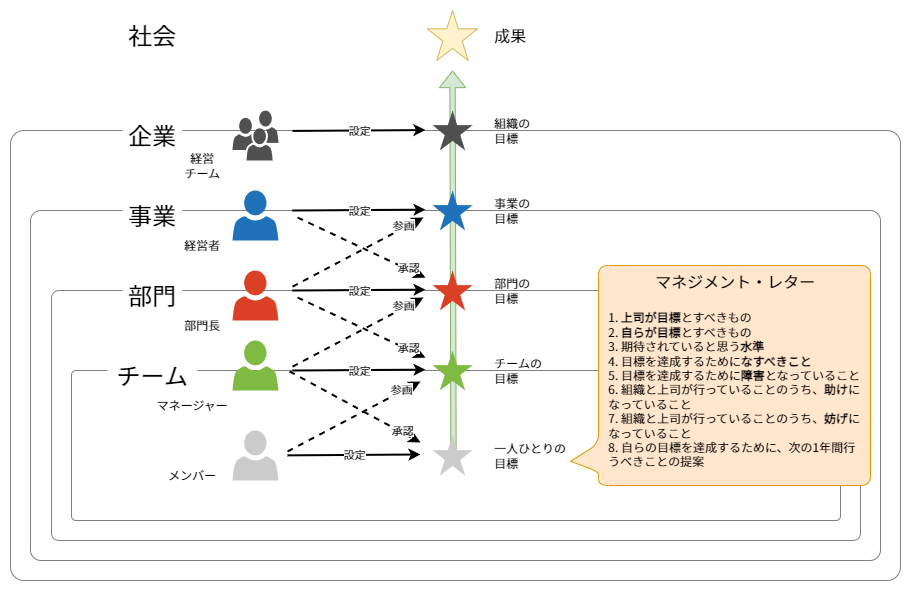

The diagram above was exported from draw.io. Its source (the exported page's mxGraphModel, read from the mxfile embedded in the PNG):
<mxGraphModel dx="1048" dy="841" grid="1" gridSize="10" guides="1" tooltips="1" connect="1" arrows="1" fold="1" page="1" pageScale="1" pageWidth="1169" pageHeight="827" math="0" shadow="0">
  <root>
    <mxCell id="0" />
    <mxCell id="1" parent="0" />
    <mxCell id="YcL8T39g2ZJcHwpWBcxx-6" value="" style="rounded=1;whiteSpace=wrap;html=1;strokeColor=#808080;arcSize=3;fontFamily=Noto Sans JP;" parent="1" vertex="1">
      <mxGeometry x="40" y="140" width="890" height="450" as="geometry" />
    </mxCell>
    <mxCell id="YcL8T39g2ZJcHwpWBcxx-1" value="" style="sketch=0;pointerEvents=1;shadow=0;dashed=0;html=1;strokeColor=none;fillColor=#505050;labelPosition=center;verticalLabelPosition=bottom;verticalAlign=top;outlineConnect=0;align=center;shape=mxgraph.office.users.users;fontFamily=Noto Sans JP;" parent="1" vertex="1">
      <mxGeometry x="262" y="120" width="46" height="50" as="geometry" />
    </mxCell>
    <mxCell id="YcL8T39g2ZJcHwpWBcxx-7" value="企業" style="text;html=1;strokeColor=none;fillColor=default;align=center;verticalAlign=middle;whiteSpace=wrap;rounded=0;fontSize=24;fontFamily=Noto Sans JP;" parent="1" vertex="1">
      <mxGeometry x="152" y="130" width="60" height="30" as="geometry" />
    </mxCell>
    <mxCell id="YcL8T39g2ZJcHwpWBcxx-10" value="" style="rounded=1;whiteSpace=wrap;html=1;strokeColor=#808080;arcSize=3;fontFamily=Noto Sans JP;" parent="1" vertex="1">
      <mxGeometry x="60" y="220" width="850" height="350" as="geometry" />
    </mxCell>
    <mxCell id="YcL8T39g2ZJcHwpWBcxx-12" value="事業" style="text;html=1;strokeColor=none;fillColor=default;align=center;verticalAlign=middle;whiteSpace=wrap;rounded=0;fontSize=24;fontFamily=Noto Sans JP;" parent="1" vertex="1">
      <mxGeometry x="152" y="210" width="60" height="30" as="geometry" />
    </mxCell>
    <mxCell id="YcL8T39g2ZJcHwpWBcxx-2" value="" style="sketch=0;pointerEvents=1;shadow=0;dashed=0;html=1;strokeColor=none;labelPosition=center;verticalLabelPosition=bottom;verticalAlign=top;outlineConnect=0;align=center;shape=mxgraph.office.users.user;fillColor=#2072B8;fontFamily=Noto Sans JP;" parent="1" vertex="1">
      <mxGeometry x="262" y="200" width="46" height="50" as="geometry" />
    </mxCell>
    <mxCell id="YcL8T39g2ZJcHwpWBcxx-13" value="" style="rounded=1;whiteSpace=wrap;html=1;strokeColor=#808080;arcSize=3;fontFamily=Noto Sans JP;" parent="1" vertex="1">
      <mxGeometry x="81" y="300" width="809" height="250" as="geometry" />
    </mxCell>
    <mxCell id="YcL8T39g2ZJcHwpWBcxx-14" value="部門" style="text;html=1;strokeColor=none;fillColor=default;align=center;verticalAlign=middle;whiteSpace=wrap;rounded=0;fontSize=24;fontFamily=Noto Sans JP;" parent="1" vertex="1">
      <mxGeometry x="152" y="290" width="60" height="30" as="geometry" />
    </mxCell>
    <mxCell id="YcL8T39g2ZJcHwpWBcxx-3" value="" style="sketch=0;pointerEvents=1;shadow=0;dashed=0;html=1;strokeColor=none;labelPosition=center;verticalLabelPosition=bottom;verticalAlign=top;outlineConnect=0;align=center;shape=mxgraph.office.users.user;fillColor=#DA4026;fontFamily=Noto Sans JP;" parent="1" vertex="1">
      <mxGeometry x="262" y="280" width="46" height="50" as="geometry" />
    </mxCell>
    <mxCell id="YcL8T39g2ZJcHwpWBcxx-15" value="" style="rounded=1;whiteSpace=wrap;html=1;strokeColor=#808080;arcSize=3;fontFamily=Noto Sans JP;" parent="1" vertex="1">
      <mxGeometry x="101" y="380" width="769" height="150" as="geometry" />
    </mxCell>
    <mxCell id="YcL8T39g2ZJcHwpWBcxx-16" value="チーム" style="text;html=1;strokeColor=none;fillColor=default;align=center;verticalAlign=middle;whiteSpace=wrap;rounded=0;fontSize=24;fontFamily=Noto Sans JP;" parent="1" vertex="1">
      <mxGeometry x="137" y="370" width="90" height="30" as="geometry" />
    </mxCell>
    <mxCell id="YcL8T39g2ZJcHwpWBcxx-4" value="" style="sketch=0;pointerEvents=1;shadow=0;dashed=0;html=1;strokeColor=none;labelPosition=center;verticalLabelPosition=bottom;verticalAlign=top;outlineConnect=0;align=center;shape=mxgraph.office.users.user;fillColor=#7FBA42;fontFamily=Noto Sans JP;" parent="1" vertex="1">
      <mxGeometry x="262" y="350" width="46" height="50" as="geometry" />
    </mxCell>
    <mxCell id="YcL8T39g2ZJcHwpWBcxx-5" value="" style="sketch=0;pointerEvents=1;shadow=0;dashed=0;html=1;strokeColor=none;labelPosition=center;verticalLabelPosition=bottom;verticalAlign=top;outlineConnect=0;align=center;shape=mxgraph.office.users.user;fillColor=#CCCBCB;fontFamily=Noto Sans JP;" parent="1" vertex="1">
      <mxGeometry x="262" y="440" width="46" height="50" as="geometry" />
    </mxCell>
    <mxCell id="YcL8T39g2ZJcHwpWBcxx-17" value="経営&lt;br&gt;チーム" style="text;html=1;strokeColor=none;fillColor=none;align=center;verticalAlign=middle;whiteSpace=wrap;rounded=0;fontFamily=Noto Sans JP;" parent="1" vertex="1">
      <mxGeometry x="202" y="160" width="60" height="30" as="geometry" />
    </mxCell>
    <mxCell id="YcL8T39g2ZJcHwpWBcxx-18" value="経営者" style="text;html=1;strokeColor=none;fillColor=none;align=center;verticalAlign=middle;whiteSpace=wrap;rounded=0;fontFamily=Noto Sans JP;" parent="1" vertex="1">
      <mxGeometry x="202" y="240" width="60" height="30" as="geometry" />
    </mxCell>
    <mxCell id="YcL8T39g2ZJcHwpWBcxx-19" value="部門長" style="text;html=1;strokeColor=none;fillColor=none;align=center;verticalAlign=middle;whiteSpace=wrap;rounded=0;fontFamily=Noto Sans JP;" parent="1" vertex="1">
      <mxGeometry x="202" y="320" width="60" height="30" as="geometry" />
    </mxCell>
    <mxCell id="YcL8T39g2ZJcHwpWBcxx-22" value="マネージャー" style="text;html=1;strokeColor=none;fillColor=none;align=center;verticalAlign=middle;whiteSpace=wrap;rounded=0;fontFamily=Noto Sans JP;" parent="1" vertex="1">
      <mxGeometry x="182" y="400" width="80" height="30" as="geometry" />
    </mxCell>
    <mxCell id="YcL8T39g2ZJcHwpWBcxx-25" value="メンバー" style="text;html=1;strokeColor=none;fillColor=none;align=center;verticalAlign=middle;whiteSpace=wrap;rounded=0;fontFamily=Noto Sans JP;" parent="1" vertex="1">
      <mxGeometry x="182" y="470" width="80" height="30" as="geometry" />
    </mxCell>
    <mxCell id="YcL8T39g2ZJcHwpWBcxx-30" value="設定" style="endArrow=classic;html=1;rounded=0;strokeWidth=2;fontFamily=Noto Sans JP;" parent="1" edge="1">
      <mxGeometry width="50" height="50" relative="1" as="geometry">
        <mxPoint x="317" y="464.8525641025642" as="sourcePoint" />
        <mxPoint x="450" y="464" as="targetPoint" />
      </mxGeometry>
    </mxCell>
    <mxCell id="YcL8T39g2ZJcHwpWBcxx-31" value="承認" style="endArrow=classic;html=1;rounded=0;dashed=1;strokeWidth=2;fontFamily=Noto Sans JP;" parent="1" edge="1">
      <mxGeometry x="0.711" y="2" width="50" height="50" relative="1" as="geometry">
        <mxPoint x="319" y="380.8525641025642" as="sourcePoint" />
        <mxPoint x="450" y="452" as="targetPoint" />
        <mxPoint as="offset" />
      </mxGeometry>
    </mxCell>
    <mxCell id="YcL8T39g2ZJcHwpWBcxx-32" value="参画" style="endArrow=classic;html=1;rounded=0;dashed=1;strokeWidth=2;fontFamily=Noto Sans JP;" parent="1" edge="1">
      <mxGeometry x="0.7168" y="2" width="50" height="50" relative="1" as="geometry">
        <mxPoint x="317" y="461" as="sourcePoint" />
        <mxPoint x="450" y="391" as="targetPoint" />
        <mxPoint as="offset" />
      </mxGeometry>
    </mxCell>
    <mxCell id="YcL8T39g2ZJcHwpWBcxx-33" value="設定" style="endArrow=classic;html=1;rounded=0;strokeWidth=2;fontFamily=Noto Sans JP;" parent="1" edge="1">
      <mxGeometry width="50" height="50" relative="1" as="geometry">
        <mxPoint x="322" y="380.0025641025642" as="sourcePoint" />
        <mxPoint x="455" y="379.15" as="targetPoint" />
      </mxGeometry>
    </mxCell>
    <mxCell id="YcL8T39g2ZJcHwpWBcxx-34" value="承認" style="endArrow=classic;html=1;rounded=0;dashed=1;strokeWidth=2;fontFamily=Noto Sans JP;" parent="1" edge="1">
      <mxGeometry x="0.711" y="2" width="50" height="50" relative="1" as="geometry">
        <mxPoint x="327" y="307" as="sourcePoint" />
        <mxPoint x="455" y="367.15" as="targetPoint" />
        <mxPoint as="offset" />
      </mxGeometry>
    </mxCell>
    <mxCell id="YcL8T39g2ZJcHwpWBcxx-35" value="参画" style="endArrow=classic;html=1;rounded=0;dashed=1;strokeWidth=2;fontFamily=Noto Sans JP;" parent="1" edge="1">
      <mxGeometry x="0.7168" y="2" width="50" height="50" relative="1" as="geometry">
        <mxPoint x="322" y="376.15" as="sourcePoint" />
        <mxPoint x="453" y="307" as="targetPoint" />
        <mxPoint as="offset" />
      </mxGeometry>
    </mxCell>
    <mxCell id="YcL8T39g2ZJcHwpWBcxx-37" value="設定" style="endArrow=classic;html=1;rounded=0;strokeWidth=2;fontFamily=Noto Sans JP;" parent="1" edge="1">
      <mxGeometry width="50" height="50" relative="1" as="geometry">
        <mxPoint x="322" y="300.0025641025642" as="sourcePoint" />
        <mxPoint x="455" y="299.15" as="targetPoint" />
      </mxGeometry>
    </mxCell>
    <mxCell id="YcL8T39g2ZJcHwpWBcxx-38" value="承認" style="endArrow=classic;html=1;rounded=0;dashed=1;strokeWidth=2;fontFamily=Noto Sans JP;" parent="1" edge="1">
      <mxGeometry x="0.711" y="2" width="50" height="50" relative="1" as="geometry">
        <mxPoint x="327" y="227" as="sourcePoint" />
        <mxPoint x="455" y="287.15" as="targetPoint" />
        <mxPoint as="offset" />
      </mxGeometry>
    </mxCell>
    <mxCell id="YcL8T39g2ZJcHwpWBcxx-39" value="参画" style="endArrow=classic;html=1;rounded=0;dashed=1;strokeWidth=2;fontFamily=Noto Sans JP;" parent="1" edge="1">
      <mxGeometry x="0.7168" y="2" width="50" height="50" relative="1" as="geometry">
        <mxPoint x="322" y="296.15" as="sourcePoint" />
        <mxPoint x="453" y="227" as="targetPoint" />
        <mxPoint as="offset" />
      </mxGeometry>
    </mxCell>
    <mxCell id="YcL8T39g2ZJcHwpWBcxx-41" value="設定" style="endArrow=classic;html=1;rounded=0;strokeWidth=2;fontFamily=Noto Sans JP;" parent="1" edge="1">
      <mxGeometry width="50" height="50" relative="1" as="geometry">
        <mxPoint x="322" y="220.00256410256418" as="sourcePoint" />
        <mxPoint x="455" y="219.14999999999998" as="targetPoint" />
      </mxGeometry>
    </mxCell>
    <mxCell id="YcL8T39g2ZJcHwpWBcxx-44" value="設定" style="endArrow=classic;html=1;rounded=0;strokeWidth=2;fontFamily=Noto Sans JP;" parent="1" edge="1">
      <mxGeometry width="50" height="50" relative="1" as="geometry">
        <mxPoint x="322" y="140.4225641025642" as="sourcePoint" />
        <mxPoint x="455" y="139.57" as="targetPoint" />
      </mxGeometry>
    </mxCell>
    <mxCell id="YcL8T39g2ZJcHwpWBcxx-45" value="組織の&lt;br&gt;目標" style="text;html=1;strokeColor=none;fillColor=none;align=left;verticalAlign=middle;whiteSpace=wrap;rounded=0;fontFamily=Noto Sans JP;" parent="1" vertex="1">
      <mxGeometry x="522" y="125" width="60" height="30" as="geometry" />
    </mxCell>
    <mxCell id="YcL8T39g2ZJcHwpWBcxx-46" value="事業の&lt;br&gt;目標" style="text;html=1;strokeColor=none;fillColor=none;align=left;verticalAlign=middle;whiteSpace=wrap;rounded=0;fontFamily=Noto Sans JP;" parent="1" vertex="1">
      <mxGeometry x="522" y="205" width="60" height="30" as="geometry" />
    </mxCell>
    <mxCell id="YcL8T39g2ZJcHwpWBcxx-47" value="部門の&lt;br&gt;目標" style="text;html=1;strokeColor=none;fillColor=none;align=left;verticalAlign=middle;whiteSpace=wrap;rounded=0;fontFamily=Noto Sans JP;" parent="1" vertex="1">
      <mxGeometry x="522" y="285" width="60" height="30" as="geometry" />
    </mxCell>
    <mxCell id="YcL8T39g2ZJcHwpWBcxx-48" value="チームの&lt;br&gt;目標" style="text;html=1;strokeColor=none;fillColor=none;align=left;verticalAlign=middle;whiteSpace=wrap;rounded=0;fontFamily=Noto Sans JP;" parent="1" vertex="1">
      <mxGeometry x="522" y="365" width="60" height="30" as="geometry" />
    </mxCell>
    <mxCell id="YcL8T39g2ZJcHwpWBcxx-49" value="一人ひとりの&lt;br&gt;目標" style="text;html=1;strokeColor=none;fillColor=none;align=left;verticalAlign=middle;whiteSpace=wrap;rounded=0;fontFamily=Noto Sans JP;" parent="1" vertex="1">
      <mxGeometry x="522" y="450" width="90" height="30" as="geometry" />
    </mxCell>
    <mxCell id="YcL8T39g2ZJcHwpWBcxx-50" value="" style="verticalLabelPosition=bottom;verticalAlign=top;html=1;shape=mxgraph.basic.star;fillColor=#fff2cc;strokeColor=#d6b656;fontFamily=Noto Sans JP;" parent="1" vertex="1">
      <mxGeometry x="457" y="20" width="50" height="50" as="geometry" />
    </mxCell>
    <mxCell id="YcL8T39g2ZJcHwpWBcxx-8" value="" style="shape=flexArrow;endArrow=classic;html=1;rounded=0;fillColor=#d5e8d4;strokeColor=#82b366;width=5.333333333333333;endSize=5.22;fontFamily=Noto Sans JP;" parent="1" edge="1">
      <mxGeometry width="50" height="50" relative="1" as="geometry">
        <mxPoint x="483" y="472" as="sourcePoint" />
        <mxPoint x="482" y="80" as="targetPoint" />
      </mxGeometry>
    </mxCell>
    <mxCell id="YcL8T39g2ZJcHwpWBcxx-9" value="" style="verticalLabelPosition=bottom;verticalAlign=top;html=1;shape=mxgraph.basic.star;fillColor=#505050;strokeColor=none;fontFamily=Noto Sans JP;" parent="1" vertex="1">
      <mxGeometry x="462" y="120" width="40" height="40" as="geometry" />
    </mxCell>
    <mxCell id="YcL8T39g2ZJcHwpWBcxx-26" value="" style="verticalLabelPosition=bottom;verticalAlign=top;html=1;shape=mxgraph.basic.star;fillColor=#2072B8;strokeColor=none;fontFamily=Noto Sans JP;" parent="1" vertex="1">
      <mxGeometry x="462" y="200" width="40" height="40" as="geometry" />
    </mxCell>
    <mxCell id="YcL8T39g2ZJcHwpWBcxx-27" value="" style="verticalLabelPosition=bottom;verticalAlign=top;html=1;shape=mxgraph.basic.star;fillColor=#DA4026;strokeColor=none;fontFamily=Noto Sans JP;" parent="1" vertex="1">
      <mxGeometry x="462" y="280" width="40" height="40" as="geometry" />
    </mxCell>
    <mxCell id="YcL8T39g2ZJcHwpWBcxx-28" value="" style="verticalLabelPosition=bottom;verticalAlign=top;html=1;shape=mxgraph.basic.star;fillColor=#7FBA42;strokeColor=none;fontFamily=Noto Sans JP;" parent="1" vertex="1">
      <mxGeometry x="462" y="360" width="40" height="40" as="geometry" />
    </mxCell>
    <mxCell id="YcL8T39g2ZJcHwpWBcxx-29" value="" style="verticalLabelPosition=bottom;verticalAlign=top;html=1;shape=mxgraph.basic.star;fillColor=#CCCBCB;strokeColor=none;fontFamily=Noto Sans JP;" parent="1" vertex="1">
      <mxGeometry x="462" y="445" width="40" height="40" as="geometry" />
    </mxCell>
    <mxCell id="YcL8T39g2ZJcHwpWBcxx-51" value="成果" style="text;html=1;strokeColor=none;fillColor=none;align=left;verticalAlign=middle;whiteSpace=wrap;rounded=0;fontSize=16;fontFamily=Noto Sans JP;" parent="1" vertex="1">
      <mxGeometry x="522" y="30" width="60" height="30" as="geometry" />
    </mxCell>
    <mxCell id="YcL8T39g2ZJcHwpWBcxx-52" value="社会" style="text;html=1;strokeColor=none;fillColor=default;align=center;verticalAlign=middle;whiteSpace=wrap;rounded=0;fontSize=24;fontFamily=Noto Sans JP;" parent="1" vertex="1">
      <mxGeometry x="152" y="30" width="60" height="30" as="geometry" />
    </mxCell>
    <mxCell id="I9zjdIbSouPgv7tvnYnk-1" value="&lt;div style=&quot;text-align: center;&quot;&gt;&lt;span style=&quot;background-color: initial;&quot;&gt;&lt;font style=&quot;font-size: 16px;&quot;&gt;マネジメント・レター&lt;/font&gt;&lt;/span&gt;&lt;/div&gt;&lt;div style=&quot;text-align: center;&quot;&gt;&lt;span style=&quot;background-color: initial;&quot;&gt;&lt;font style=&quot;font-size: 16px;&quot;&gt;&lt;br&gt;&lt;/font&gt;&lt;/span&gt;&lt;/div&gt;&lt;div&gt;&lt;div&gt;1. &lt;b&gt;上司が目標&lt;/b&gt;とすべきもの&lt;/div&gt;&lt;div&gt;2. &lt;b&gt;自らが目標&lt;/b&gt;とすべきもの&lt;/div&gt;&lt;div&gt;3. 期待されていると思う&lt;b&gt;水準&lt;/b&gt;&lt;/div&gt;&lt;div&gt;4. 目標を達成するために&lt;b&gt;なすべきこと&lt;/b&gt;&lt;/div&gt;&lt;div&gt;5.&amp;nbsp;&lt;span style=&quot;background-color: initial;&quot;&gt;目標を達成するために&lt;b&gt;障害&lt;/b&gt;となっていること&lt;/span&gt;&lt;/div&gt;&lt;div&gt;&lt;span style=&quot;background-color: initial;&quot;&gt;6. 組織と上司が行っていることのうち、&lt;b&gt;助け&lt;/b&gt;になっていること&lt;/span&gt;&lt;/div&gt;&lt;div&gt;7. 組織と上司が行っていることのうち、&lt;b&gt;妨げ&lt;/b&gt;になっていること&lt;span style=&quot;background-color: initial;&quot;&gt;&lt;br&gt;&lt;/span&gt;&lt;/div&gt;&lt;div style=&quot;&quot;&gt;8. 自らの目標を達成するために、次の1年間行うべきことの提案&lt;/div&gt;&lt;/div&gt;" style="shape=callout;whiteSpace=wrap;html=1;perimeter=calloutPerimeter;direction=south;base=28;size=28;position=0.81;position2=0.89;rounded=1;fillColor=#ffe6cc;strokeColor=#d79b00;align=left;fontFamily=Noto Sans JP;verticalAlign=top;spacingLeft=8;spacingRight=8;" vertex="1" parent="1">
      <mxGeometry x="600" y="275" width="300" height="220" as="geometry" />
    </mxCell>
  </root>
</mxGraphModel>